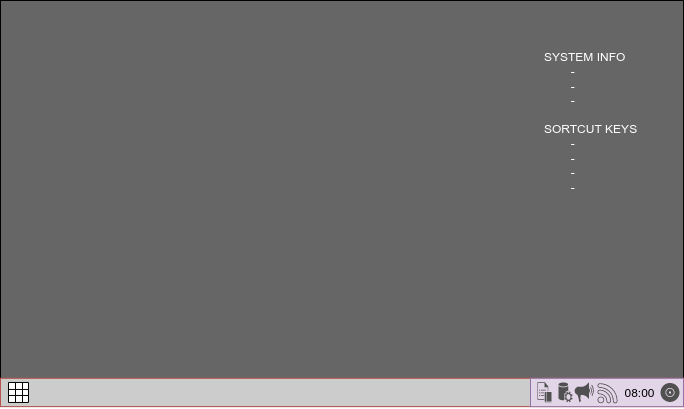

The diagram above was exported from draw.io. Its source (the exported page's mxGraphModel, read from the mxfile embedded in the PNG):
<mxGraphModel dx="868" dy="557" grid="1" gridSize="10" guides="1" tooltips="1" connect="1" arrows="1" fold="1" page="1" pageScale="1" pageWidth="850" pageHeight="1100" math="0" shadow="0">
  <root>
    <mxCell id="0" />
    <mxCell id="1" parent="0" />
    <mxCell id="U5oNA26aStz53hJfKsKt-1" value="" style="rounded=0;whiteSpace=wrap;html=1;strokeColor=#000000;fillColor=#666666;" parent="1" vertex="1">
      <mxGeometry x="84" y="90" width="683" height="405.81" as="geometry" />
    </mxCell>
    <mxCell id="U5oNA26aStz53hJfKsKt-2" value="" style="rounded=0;whiteSpace=wrap;html=1;fillColor=#CCCCCC;strokeColor=#b85450;" parent="1" vertex="1">
      <mxGeometry x="84" y="467.81" width="683" height="28.33" as="geometry" />
    </mxCell>
    <mxCell id="U5oNA26aStz53hJfKsKt-4" value="" style="rounded=0;whiteSpace=wrap;html=1;fillColor=#e1d5e7;strokeColor=#9673a6;" parent="1" vertex="1">
      <mxGeometry x="614" y="467.81" width="153" height="28.33" as="geometry" />
    </mxCell>
    <mxCell id="U5oNA26aStz53hJfKsKt-10" value="" style="sketch=0;pointerEvents=1;shadow=0;dashed=0;html=1;strokeColor=none;fillColor=#505050;labelPosition=center;verticalLabelPosition=bottom;verticalAlign=top;outlineConnect=0;align=center;shape=mxgraph.office.communications.journaling_rule;" parent="1" vertex="1">
      <mxGeometry x="621" y="471.81" width="14" height="20" as="geometry" />
    </mxCell>
    <mxCell id="U5oNA26aStz53hJfKsKt-11" value="" style="sketch=0;pointerEvents=1;shadow=0;dashed=0;html=1;strokeColor=none;fillColor=#505050;labelPosition=center;verticalLabelPosition=bottom;verticalAlign=top;outlineConnect=0;align=center;shape=mxgraph.office.devices.cd_dvd;" parent="1" vertex="1">
      <mxGeometry x="744" y="472.47" width="19" height="19" as="geometry" />
    </mxCell>
    <mxCell id="U5oNA26aStz53hJfKsKt-14" value="" style="sketch=0;pointerEvents=1;shadow=0;dashed=0;html=1;strokeColor=none;fillColor=#505050;labelPosition=center;verticalLabelPosition=bottom;verticalAlign=top;outlineConnect=0;align=center;shape=mxgraph.office.services.central_management_service;direction=east;" parent="1" vertex="1">
      <mxGeometry x="642" y="471.81" width="14" height="20" as="geometry" />
    </mxCell>
    <mxCell id="U5oNA26aStz53hJfKsKt-15" value="" style="sketch=0;pointerEvents=1;shadow=0;dashed=0;html=1;strokeColor=none;fillColor=#505050;labelPosition=center;verticalLabelPosition=bottom;verticalAlign=top;outlineConnect=0;align=center;shape=mxgraph.office.concepts.whats_new;" parent="1" vertex="1">
      <mxGeometry x="658" y="471.81" width="20" height="20" as="geometry" />
    </mxCell>
    <mxCell id="U5oNA26aStz53hJfKsKt-16" value="" style="sketch=0;pointerEvents=1;shadow=0;dashed=0;html=1;strokeColor=none;fillColor=#434445;aspect=fixed;labelPosition=center;verticalLabelPosition=bottom;verticalAlign=top;align=center;outlineConnect=0;shape=mxgraph.vvd.wi_fi;" parent="1" vertex="1">
      <mxGeometry x="681" y="472.81" width="20" height="20" as="geometry" />
    </mxCell>
    <mxCell id="U5oNA26aStz53hJfKsKt-17" value="08:00" style="text;html=1;strokeColor=none;fillColor=none;align=center;verticalAlign=middle;whiteSpace=wrap;rounded=0;" parent="1" vertex="1">
      <mxGeometry x="705" y="467.81" width="37" height="30" as="geometry" />
    </mxCell>
    <mxCell id="U5oNA26aStz53hJfKsKt-19" value="" style="shape=table;html=1;whiteSpace=wrap;startSize=0;container=1;collapsible=0;childLayout=tableLayout;strokeColor=#000000;fillColor=#FFFFFF;" parent="1" vertex="1">
      <mxGeometry x="92" y="471.97" width="20" height="20" as="geometry" />
    </mxCell>
    <mxCell id="U5oNA26aStz53hJfKsKt-20" value="" style="shape=tableRow;horizontal=0;startSize=0;swimlaneHead=0;swimlaneBody=0;top=0;left=0;bottom=0;right=0;collapsible=0;dropTarget=0;fillColor=none;points=[[0,0.5],[1,0.5]];portConstraint=eastwest;strokeColor=#FFFFFF;" parent="U5oNA26aStz53hJfKsKt-19" vertex="1">
      <mxGeometry width="20" height="7" as="geometry" />
    </mxCell>
    <mxCell id="U5oNA26aStz53hJfKsKt-21" value="" style="shape=partialRectangle;html=1;whiteSpace=wrap;connectable=0;fillColor=none;top=0;left=0;bottom=0;right=0;overflow=hidden;strokeColor=#FFFFFF;" parent="U5oNA26aStz53hJfKsKt-20" vertex="1">
      <mxGeometry width="7" height="7" as="geometry">
        <mxRectangle width="7" height="7" as="alternateBounds" />
      </mxGeometry>
    </mxCell>
    <mxCell id="U5oNA26aStz53hJfKsKt-22" value="" style="shape=partialRectangle;html=1;whiteSpace=wrap;connectable=0;fillColor=none;top=0;left=0;bottom=0;right=0;overflow=hidden;strokeColor=#FFFFFF;" parent="U5oNA26aStz53hJfKsKt-20" vertex="1">
      <mxGeometry x="7" width="7" height="7" as="geometry">
        <mxRectangle width="7" height="7" as="alternateBounds" />
      </mxGeometry>
    </mxCell>
    <mxCell id="U5oNA26aStz53hJfKsKt-23" value="" style="shape=partialRectangle;html=1;whiteSpace=wrap;connectable=0;fillColor=none;top=0;left=0;bottom=0;right=0;overflow=hidden;strokeColor=#FFFFFF;" parent="U5oNA26aStz53hJfKsKt-20" vertex="1">
      <mxGeometry x="14" width="6" height="7" as="geometry">
        <mxRectangle width="6" height="7" as="alternateBounds" />
      </mxGeometry>
    </mxCell>
    <mxCell id="U5oNA26aStz53hJfKsKt-24" value="" style="shape=tableRow;horizontal=0;startSize=0;swimlaneHead=0;swimlaneBody=0;top=0;left=0;bottom=0;right=0;collapsible=0;dropTarget=0;fillColor=none;points=[[0,0.5],[1,0.5]];portConstraint=eastwest;strokeColor=#FFFFFF;" parent="U5oNA26aStz53hJfKsKt-19" vertex="1">
      <mxGeometry y="7" width="20" height="6" as="geometry" />
    </mxCell>
    <mxCell id="U5oNA26aStz53hJfKsKt-25" value="" style="shape=partialRectangle;html=1;whiteSpace=wrap;connectable=0;fillColor=none;top=0;left=0;bottom=0;right=0;overflow=hidden;strokeColor=#FFFFFF;" parent="U5oNA26aStz53hJfKsKt-24" vertex="1">
      <mxGeometry width="7" height="6" as="geometry">
        <mxRectangle width="7" height="6" as="alternateBounds" />
      </mxGeometry>
    </mxCell>
    <mxCell id="U5oNA26aStz53hJfKsKt-26" value="" style="shape=partialRectangle;html=1;whiteSpace=wrap;connectable=0;fillColor=none;top=0;left=0;bottom=0;right=0;overflow=hidden;strokeColor=#FFFFFF;" parent="U5oNA26aStz53hJfKsKt-24" vertex="1">
      <mxGeometry x="7" width="7" height="6" as="geometry">
        <mxRectangle width="7" height="6" as="alternateBounds" />
      </mxGeometry>
    </mxCell>
    <mxCell id="U5oNA26aStz53hJfKsKt-27" value="" style="shape=partialRectangle;html=1;whiteSpace=wrap;connectable=0;fillColor=none;top=0;left=0;bottom=0;right=0;overflow=hidden;strokeColor=#FFFFFF;" parent="U5oNA26aStz53hJfKsKt-24" vertex="1">
      <mxGeometry x="14" width="6" height="6" as="geometry">
        <mxRectangle width="6" height="6" as="alternateBounds" />
      </mxGeometry>
    </mxCell>
    <mxCell id="U5oNA26aStz53hJfKsKt-28" value="" style="shape=tableRow;horizontal=0;startSize=0;swimlaneHead=0;swimlaneBody=0;top=0;left=0;bottom=0;right=0;collapsible=0;dropTarget=0;fillColor=none;points=[[0,0.5],[1,0.5]];portConstraint=eastwest;strokeColor=#FFFFFF;" parent="U5oNA26aStz53hJfKsKt-19" vertex="1">
      <mxGeometry y="13" width="20" height="7" as="geometry" />
    </mxCell>
    <mxCell id="U5oNA26aStz53hJfKsKt-29" value="" style="shape=partialRectangle;html=1;whiteSpace=wrap;connectable=0;fillColor=none;top=0;left=0;bottom=0;right=0;overflow=hidden;strokeColor=#FFFFFF;" parent="U5oNA26aStz53hJfKsKt-28" vertex="1">
      <mxGeometry width="7" height="7" as="geometry">
        <mxRectangle width="7" height="7" as="alternateBounds" />
      </mxGeometry>
    </mxCell>
    <mxCell id="U5oNA26aStz53hJfKsKt-30" value="" style="shape=partialRectangle;html=1;whiteSpace=wrap;connectable=0;fillColor=none;top=0;left=0;bottom=0;right=0;overflow=hidden;strokeColor=#FFFFFF;" parent="U5oNA26aStz53hJfKsKt-28" vertex="1">
      <mxGeometry x="7" width="7" height="7" as="geometry">
        <mxRectangle width="7" height="7" as="alternateBounds" />
      </mxGeometry>
    </mxCell>
    <mxCell id="U5oNA26aStz53hJfKsKt-31" value="" style="shape=partialRectangle;html=1;whiteSpace=wrap;connectable=0;fillColor=none;top=0;left=0;bottom=0;right=0;overflow=hidden;pointerEvents=1;strokeColor=#FFFFFF;" parent="U5oNA26aStz53hJfKsKt-28" vertex="1">
      <mxGeometry x="14" width="6" height="7" as="geometry">
        <mxRectangle width="6" height="7" as="alternateBounds" />
      </mxGeometry>
    </mxCell>
    <mxCell id="U5oNA26aStz53hJfKsKt-66" value="SYSTEM INFO&lt;br&gt;&lt;span style=&quot;white-space: pre;&quot;&gt;&#09;&lt;/span&gt;-&lt;br&gt;&lt;span style=&quot;white-space: pre;&quot;&gt;&#09;&lt;/span&gt;-&lt;br&gt;&lt;span style=&quot;white-space: pre;&quot;&gt;&#09;&lt;/span&gt;-&lt;br&gt;&lt;br&gt;SORTCUT KEYS&lt;br&gt;&lt;span style=&quot;white-space: pre;&quot;&gt;&#09;&lt;/span&gt;-&lt;br&gt;&lt;span style=&quot;white-space: pre;&quot;&gt;&#09;&lt;/span&gt;-&lt;br&gt;&lt;span style=&quot;white-space: pre;&quot;&gt;&#09;&lt;/span&gt;-&lt;br&gt;&lt;span style=&quot;white-space: pre;&quot;&gt;&#09;&lt;/span&gt;-" style="text;spacingTop=-5;whiteSpace=wrap;html=1;align=left;fontSize=12;fontFamily=Helvetica;fontColor=#FFFFFF;" parent="1" vertex="1">
      <mxGeometry x="626" y="137.81" width="141" height="170" as="geometry" />
    </mxCell>
  </root>
</mxGraphModel>